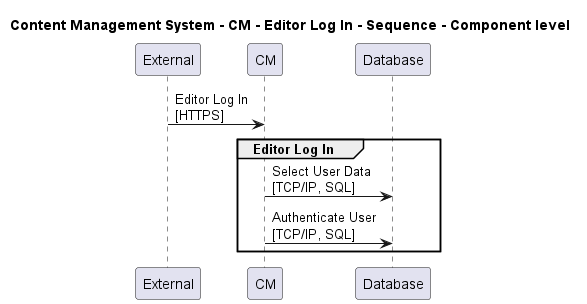

The diagram above was rendered by PlantUML. Its source (embedded in the PNG):
@startuml

title Content Management System - CM - Editor Log In - Sequence - Component level

participant "External" as C4InterFlow.SoftwareSystems.ExternalSystem
participant "CM" as ContentManagementSystem.SoftwareSystems.CM
participant "Database" as ContentManagementSystem.SoftwareSystems.Database

C4InterFlow.SoftwareSystems.ExternalSystem -> ContentManagementSystem.SoftwareSystems.CM : Editor Log In\n[HTTPS]
group Editor Log In
ContentManagementSystem.SoftwareSystems.CM -> ContentManagementSystem.SoftwareSystems.Database : Select User Data\n[TCP/IP, SQL]
ContentManagementSystem.SoftwareSystems.CM -> ContentManagementSystem.SoftwareSystems.Database : Authenticate User\n[TCP/IP, SQL]
end


@enduml